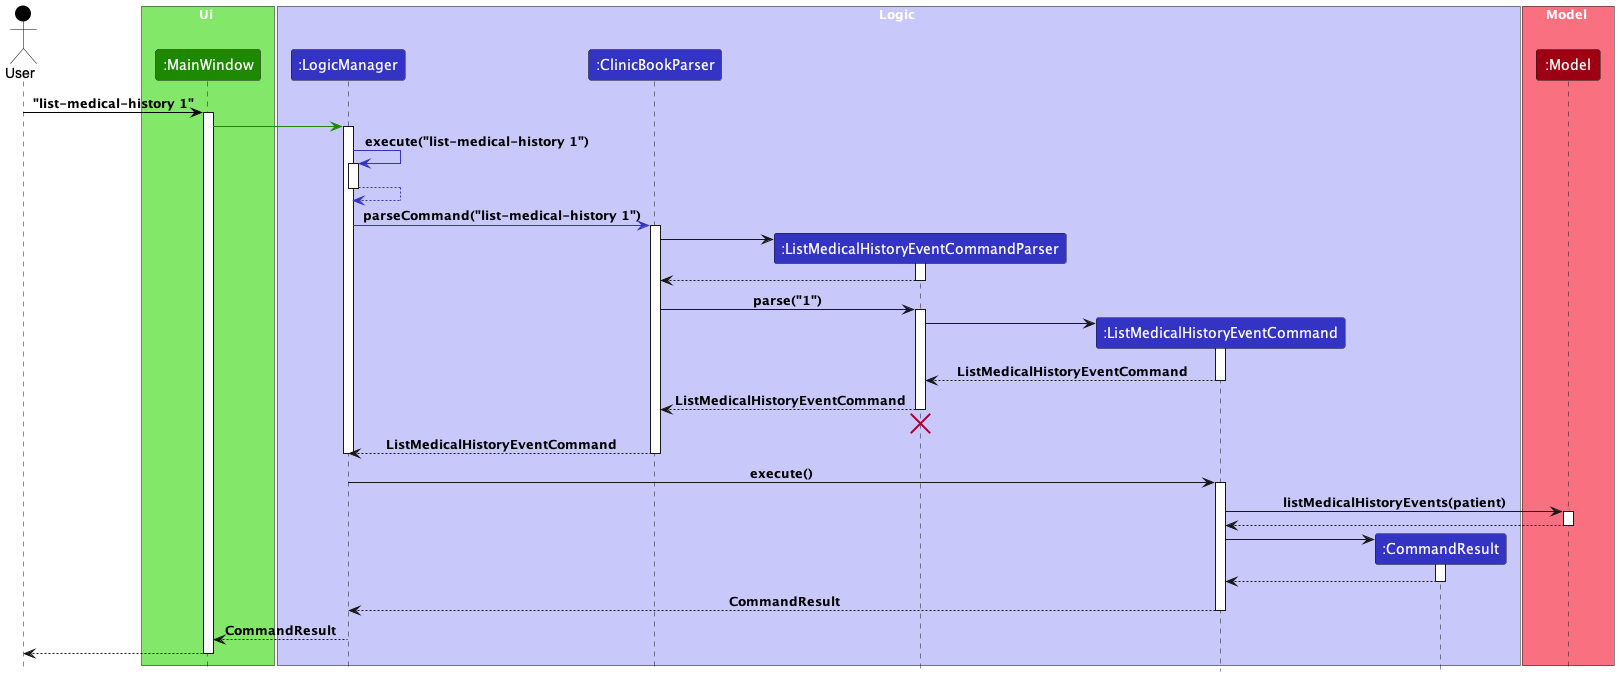

The diagram above was rendered by PlantUML. Its source (embedded in the PNG):
@startuml
!include style.puml

Actor User as user USER_COLOR

box Ui UI_COLOR_T1
Participant ":MainWindow" as mainWindow UI_COLOR
end box

box Logic LOGIC_COLOR_T1
Participant ":LogicManager" as LogicManager LOGIC_COLOR
Participant ":ClinicBookParser" as ClinicBookParser LOGIC_COLOR
Participant ":ListMedicalHistoryEventCommandParser" as ListMedicalHistoryEventCommandParser LOGIC_COLOR
Participant ":ListMedicalHistoryEventCommand" as ListMedicalHistoryEventCommand LOGIC_COLOR
Participant ":CommandResult" as CommandResult LOGIC_COLOR
end box

box Model MODEL_COLOR_T1
Participant ":Model" as model MODEL_COLOR
end box

box Model MODEL_COLOR_T1
user -[USER_COLOR]> mainWindow : "list-medical-history 1"
activate mainWindow

mainWindow -[UI_COLOR]> LogicManager
activate LogicManager

LogicManager -[LOGIC_COLOR]> LogicManager : execute("list-medical-history 1")
activate LogicManager

LogicManager -[LOGIC_COLOR]-> LogicManager
deactivate LogicManager

LogicManager -[LOGIC_COLOR]> ClinicBookParser : parseCommand("list-medical-history 1")
activate ClinicBookParser

create ListMedicalHistoryEventCommandParser
ClinicBookParser -> ListMedicalHistoryEventCommandParser
activate ListMedicalHistoryEventCommandParser

ListMedicalHistoryEventCommandParser --> ClinicBookParser
deactivate ListMedicalHistoryEventCommandParser

ClinicBookParser -> ListMedicalHistoryEventCommandParser : parse("1")
activate ListMedicalHistoryEventCommandParser

create ListMedicalHistoryEventCommand
ListMedicalHistoryEventCommandParser -> ListMedicalHistoryEventCommand
activate ListMedicalHistoryEventCommand

ListMedicalHistoryEventCommand --> ListMedicalHistoryEventCommandParser : ListMedicalHistoryEventCommand
deactivate ListMedicalHistoryEventCommand

ListMedicalHistoryEventCommandParser --> ClinicBookParser : ListMedicalHistoryEventCommand
deactivate ListMedicalHistoryEventCommandParser
'Hidden arrow to position the destroy marker below the end of the activation bar.
ListMedicalHistoryEventCommandParser -[hidden]-> ClinicBookParser
destroy ListMedicalHistoryEventCommandParser

ClinicBookParser --> LogicManager : ListMedicalHistoryEventCommand
deactivate ClinicBookParser
deactivate LogicManager

LogicManager -> ListMedicalHistoryEventCommand : execute()
activate ListMedicalHistoryEventCommand

ListMedicalHistoryEventCommand -> model : listMedicalHistoryEvents(patient)
activate model

model --> ListMedicalHistoryEventCommand :
deactivate model

create CommandResult
ListMedicalHistoryEventCommand -> CommandResult
activate CommandResult

CommandResult --> ListMedicalHistoryEventCommand
deactivate CommandResult

ListMedicalHistoryEventCommand --> LogicManager : CommandResult
deactivate ListMedicalHistoryEventCommand

LogicManager --> mainWindow : CommandResult
deactivate LogicManager

user <--mainWindow
deactivate mainWindow
@enduml